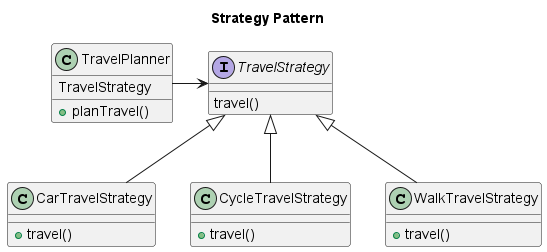

The diagram above was rendered by PlantUML. Its source (embedded in the PNG):
@startuml
title "Strategy Pattern"
'Strategy pattern define a family of algorithms, encapsulated each one and make them interchangeable. Strategy lets the algorithm vary independently from clients that use it'

interface TravelStrategy {
    travel()
}

TravelStrategy <|-- CarTravelStrategy
TravelStrategy <|-- CycleTravelStrategy
TravelStrategy <|-- WalkTravelStrategy


class CarTravelStrategy {
    + travel()
}

class CycleTravelStrategy {
    + travel()
}

class WalkTravelStrategy {
    + travel()
}

class TravelPlanner {
    TravelStrategy
    + planTravel()
}

TravelPlanner -right-> TravelStrategy
@enduml